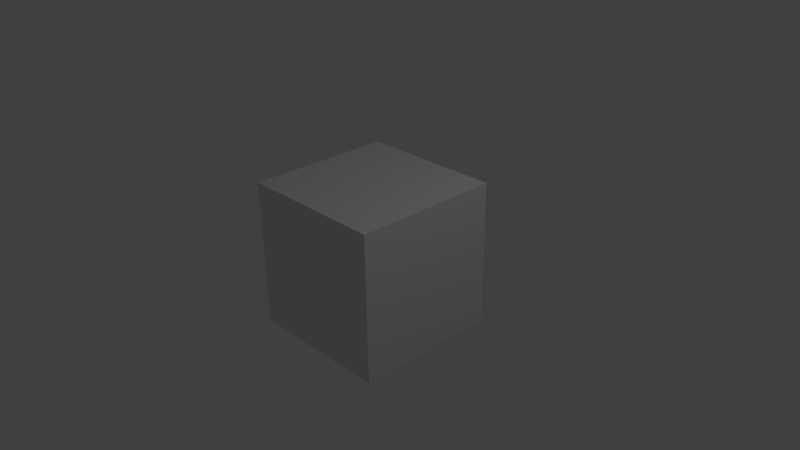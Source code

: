 # Source: dummy.blend  (saved by Blender 2.75.0; exported with 4.5.12 LTS)
import bpy
from mathutils import Matrix  # noqa: F401  (used for matrix-valued properties, if any)

bpy.ops.wm.read_factory_settings(use_empty=True)
scene = bpy.context.scene
scene.name = 'Scene'

# ---- collections
col_collection_1 = bpy.data.collections.new('Collection 1'); scene.collection.children.link(col_collection_1)

# ---- materials (node trees are filled in below, after node groups)
mat_material = bpy.data.materials.new('Material')
mat_material.alpha_threshold = 0.0
mat_material.use_transparent_shadow = False
mat_material.roughness = 0.5
mat_material.line_color = (0.0, 0.0, 0.0, 1.0)

# ---- material node trees

# ---- world
world_world = bpy.data.worlds.new('World'); scene.world = world_world
world_world.color = (0.05088, 0.05088, 0.05088)
world_world.use_sun_shadow = False
world_world.sun_shadow_jitter_overblur = 0.0
world_world.cycles.sampling_method = 'MANUAL'
world_world.cycles.sample_map_resolution = 256

# ---- cameras
cam_camera = bpy.data.cameras.new('Camera')
cam_camera.clip_end = 100.0
cam_camera.lens = 35.0
cam_camera.sensor_width = 32.0
cam_camera.sensor_height = 18.0
cam_camera.ortho_scale = 7.314
cam_camera.dof.focus_distance = 0.0
cam_camera.dof.aperture_fstop = 128.0

# ---- lights
light_lamp = bpy.data.lights.new('Lamp', 'POINT')
light_lamp.transmission_factor = 0.0
light_lamp.cutoff_distance = 30.0
light_lamp.energy = 100.0
light_lamp.shadow_buffer_clip_start = 1.001
light_lamp.shadow_soft_size = 0.1
light_lamp.shadow_maximum_resolution = 0.006
light_lamp.use_absolute_resolution = True
light_lamp.cycles.use_multiple_importance_sampling = False

# ---- meshes
me_cube = bpy.data.meshes.new('Cube')
me_cube.from_pydata([(1.0, 1.0, -1.0), (1.0, -1.0, -1.0), (-1.0, -1.0, -1.0), (-1.0, 1.0, -1.0), (1.0, 1.0, 1.0), (1.0, -1.0, 1.0), (-1.0, -1.0, 1.0), (-1.0, 1.0, 1.0)], [], [(0, 1, 2, 3), (4, 7, 6, 5), (0, 4, 5, 1), (1, 5, 6, 2), (2, 6, 7, 3), (4, 0, 3, 7)])
me_cube.materials.append(mat_material)
me_cube.use_remesh_preserve_volume = False
me_cube.use_remesh_preserve_attributes = False
me_cube.use_mirror_vertex_groups = False
me_cube.update()

# ---- objects
ob_cube = bpy.data.objects.new('Cube', me_cube)
ob_lamp = bpy.data.objects.new('Lamp', light_lamp)
ob_camera = bpy.data.objects.new('Camera', cam_camera)

# ---- transforms, parenting, visibility, modifiers, constraints
ob_cube.location = (0.0, 0.0, 0.0)
ob_cube.lock_rotations_4d = False
ob_cube.empty_display_type = 'ARROWS'
ob_cube.lineart.crease_threshold = 0.0
ob_lamp.location = (4.076, 1.005, 5.904)
ob_lamp.rotation_euler = (0.6503, 0.05522, 1.866)
ob_lamp.lock_rotations_4d = False
ob_lamp.empty_display_type = 'ARROWS'
ob_lamp.color = (0.0, 0.0, 0.0, 0.0)
ob_lamp.lineart.crease_threshold = 0.0
ob_camera.location = (7.481, -6.508, 5.344)
ob_camera.rotation_euler = (1.109, 0.01082, 0.8149)
ob_camera.lock_rotations_4d = False
ob_camera.empty_display_type = 'ARROWS'
ob_camera.color = (0.0, 0.0, 0.0, 0.0)
ob_camera.display_type = 'WIRE'
ob_camera.lineart.crease_threshold = 0.0

# ---- collection membership
col_collection_1.objects.link(ob_cube)
col_collection_1.objects.link(ob_lamp)
col_collection_1.objects.link(ob_camera)

# ---- scene / render settings (as saved in the file)
scene.camera = ob_camera
scene.frame_start = 1; scene.frame_end = 250; scene.frame_set(1)
scene.render.engine = 'BLENDER_EEVEE_NEXT'
scene.render.resolution_percentage = 50
scene.render.dither_intensity = 0.0
scene.cycles.use_denoising = False
scene.cycles.samples = 10
scene.cycles.sampling_pattern = 'TABULATED_SOBOL'
scene.cycles.light_sampling_threshold = 0.0
scene.cycles.use_adaptive_sampling = False
scene.cycles.use_light_tree = False
scene.cycles.blur_glossy = 0.0
scene.cycles.pixel_filter_type = 'GAUSSIAN'
scene.cycles.sample_clamp_indirect = 0.0
scene.view_settings.view_transform = 'Standard'
bpy.context.view_layer.update()
